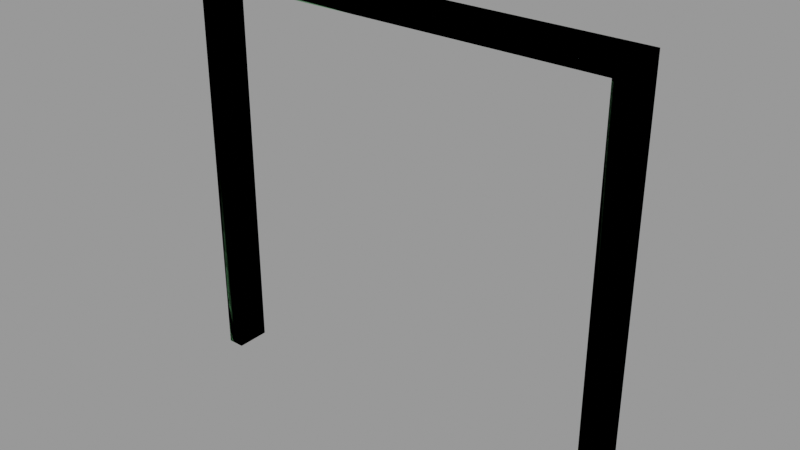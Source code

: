 # Source: doorframe002d.blend  (saved by Blender 2.92.15; exported with 4.5.12 LTS)
import bpy
from mathutils import Matrix  # noqa: F401  (used for matrix-valued properties, if any)

bpy.ops.wm.read_factory_settings(use_empty=True)
scene = bpy.context.scene
scene.name = 'doorframe002d.qc'

# ---- collections
col_doorframe002d = bpy.data.collections.new('doorframe002d'); scene.collection.children.link(col_doorframe002d)

# ---- materials (node trees are filled in below, after node groups)
mat_wood_bridge002 = bpy.data.materials.new('wood_bridge002')
mat_wood_bridge002.use_transparent_shadow = False
mat_wood_bridge002.diffuse_color = (0.7169, 0.8604, 0.8976, 1.0)
mat_phy = bpy.data.materials.new('  phy')
mat_phy.use_transparent_shadow = False
mat_phy.diffuse_color = (0.5361, 0.9641, 0.504, 1.0)

# ---- material node trees

# ---- meshes
me_doorframe002d_reference = bpy.data.meshes.new('doorframe002d_reference')
me_doorframe002d_reference.from_pydata([(-104.0, 4.0, 191.3), (-104.0, -12.0, 191.3), (104.0, 4.0, 191.3), (104.0, -12.0, 191.3), (-96.0, -12.0, -0.7376), (-96.0, 4.0, -0.7376), (-96.0, -12.0, 183.3), (-96.0, 4.0, 183.3), (-104.0, 4.0, -0.7376), (-104.0, -12.0, -0.7376), (96.0, 4.0, -0.7376), (96.0, -12.0, -0.7376), (96.0, 4.0, 183.3), (96.0, -12.0, 183.3), (104.0, -12.0, -0.7376), (104.0, 4.0, -0.7376), (-100.0, -12.0, 187.3), (-100.0, -12.0, -0.7376), (100.0, 4.0, 187.3), (100.0, 4.0, -0.7376), (-100.0, 4.0, -0.7376), (-100.0, 4.0, 187.3), (100.0, -12.0, 187.3), (100.0, -12.0, -0.7376)], [], [(0, 1, 2), (1, 3, 2), (4, 5, 6), (5, 7, 6), (8, 9, 0), (9, 1, 0), (10, 11, 12), (11, 13, 12), (14, 15, 3), (15, 2, 3), (6, 7, 13), (7, 12, 13), (1, 9, 16), (9, 17, 16), (16, 17, 6), (17, 4, 6), (2, 15, 18), (15, 19, 18), (18, 19, 12), (19, 10, 12), (5, 20, 7), (21, 7, 20), (20, 8, 21), (0, 21, 8), (3, 22, 14), (23, 14, 22), (22, 13, 23), (11, 23, 13), (3, 1, 22), (1, 16, 22), (22, 16, 13), (16, 6, 13), (7, 18, 12), (21, 18, 7), (18, 21, 2), (0, 2, 21)])
me_doorframe002d_reference.polygons.foreach_set('use_smooth', [True] * 36)
_k = set([(0, 1), (0, 2), (0, 8), (0, 9), (1, 3), (1, 9), (2, 3), (2, 15), (3, 14), (3, 15), (4, 6), (5, 6), (5, 7), (6, 7), (6, 13), (7, 12), (8, 21), (10, 12), (11, 12), (11, 13), (12, 13), (14, 22)])
me_doorframe002d_reference.attributes.new('sharp_edge', 'BOOLEAN', 'EDGE').data.foreach_set('value', [ (min(e.vertices), max(e.vertices)) in _k for e in me_doorframe002d_reference.edges])
_uv = me_doorframe002d_reference.uv_layers.new(name='UVMap')
_uv.uv.foreach_set('vector', [-0.7315, 0.115, -0.7315, 0.1775, 0.08102, 0.115, -0.7315, 0.1775, 0.08102, 0.1775, 0.08102, 0.115, -0.3584, 0.2175, -0.3584, 0.28, 0.3604, 0.2175, -0.3584, 0.28, 0.3604, 0.28, 0.3604, 0.2175, 0.1897, 0.5977, 0.1897, 0.6946, 0.9397, 0.5977, 0.1897, 0.6946, 0.9397, 0.6946, 0.9397, 0.5977, 0.8291, 0.28, 0.8291, 0.2175, 0.1104, 0.28, 0.8291, 0.2175, 0.1104, 0.2175, 0.1104, 0.28, 0.8089, 0.3737, 0.8089, 0.2904, 0.05891, 0.3737, 0.8089, 0.2904, 0.05891, 0.2904, 0.05891, 0.3737, 0.3604, 0.2175, 0.3604, 0.28, 1.11, 0.2175, 0.3604, 0.28, 1.11, 0.28, 1.11, 0.2175, 0.9431, 0.493, 0.1931, 0.493, 0.9275, 0.5161, 0.1931, 0.493, 0.1931, 0.5161, 0.9275, 0.5161, 0.9275, 0.5161, 0.1931, 0.5161, 0.9118, 0.5392, 0.1931, 0.5161, 0.1931, 0.5392, 0.9118, 0.5392, 0.07912, 0.4936, 0.8291, 0.4936, 0.09475, 0.4684, 0.8291, 0.4936, 0.8291, 0.4684, 0.09475, 0.4684, 0.09475, 0.4684, 0.8291, 0.4684, 0.1104, 0.4433, 0.8291, 0.4684, 0.8291, 0.4433, 0.1104, 0.4433, 0.1143, 0.339, 0.1143, 0.3659, 0.8331, 0.339, 0.8487, 0.3659, 0.8331, 0.339, 0.1143, 0.3659, 0.1143, 0.3659, 0.1143, 0.3928, 0.8487, 0.3659, 0.8643, 0.3928, 0.8487, 0.3659, 0.1143, 0.3928, 0.07912, 0.1862, 0.09475, 0.2019, 0.8291, 0.1862, 0.8291, 0.2019, 0.8291, 0.1862, 0.09475, 0.2019, 0.09475, 0.2019, 0.1104, 0.2175, 0.8291, 0.2019, 0.8291, 0.2175, 0.8291, 0.2019, 0.1104, 0.2175, 1.142, 0.1775, 0.3291, 0.1775, 1.126, 0.1619, 0.3291, 0.1775, 0.3447, 0.1619, 1.126, 0.1619, 1.126, 0.1619, 0.3447, 0.1619, 1.11, 0.1463, 0.3447, 0.1619, 0.3604, 0.1463, 1.11, 0.1463, 0.1737, 0.3948, 0.9393, 0.4188, 0.9237, 0.3948, 0.1581, 0.4188, 0.9393, 0.4188, 0.1737, 0.3948, 0.9393, 0.4188, 0.1581, 0.4188, 0.955, 0.4427, 0.1425, 0.4427, 0.955, 0.4427, 0.1581, 0.4188])
_uv.active_render = True
_uv = me_doorframe002d_reference.uv_layers.new(name='lightmap')
_uv.uv.foreach_set('vector', [0.3323, 0.999, 0.3323, 0.8591, 0.002002, 0.999, 0.3313, 0.8581, 0.001001, 0.8581, 0.001001, 0.998, 0.8323, 0.8561, 0.6687, 0.8561, 0.8323, 0.5734, 0.6677, 0.8551, 0.6677, 0.5724, 0.8313, 0.5724, 0.6657, 0.8561, 0.6657, 0.7163, 0.3353, 0.8561, 0.6647, 0.7153, 0.3343, 0.7153, 0.3343, 0.8551, 0.999, 0.5704, 0.8353, 0.5704, 0.999, 0.2877, 0.8343, 0.5694, 0.8343, 0.2867, 0.998, 0.2867, 0.3323, 0.8561, 0.3323, 0.7163, 0.002002, 0.8561, 0.3313, 0.7153, 0.001001, 0.7153, 0.001001, 0.8551, 0.999, 0.2847, 0.8353, 0.2847, 0.999, 0.002002, 0.8343, 0.2837, 0.8343, 0.001001, 0.998, 0.001001, 0.6687, 0.2847, 0.8323, 0.002002, 0.8323, 0.2847, 0.3323, 0.5734, 0.3323, 0.7133, 0.002002, 0.7133, 0.6687, 0.5704, 0.8323, 0.2877, 0.8323, 0.5704, 0.6657, 0.5734, 0.6657, 0.7133, 0.3353, 0.7133, 0.6657, 0.4306, 0.3353, 0.5704, 0.6657, 0.5704, 0.502, 0.2847, 0.6657, 0.2847, 0.6657, 0.002002, 0.6657, 0.2877, 0.3353, 0.4276, 0.6657, 0.4276, 0.3353, 0.2847, 0.499, 0.2847, 0.499, 0.002002, 0.3343, 0.5724, 0.3343, 0.7123, 0.6647, 0.5724, 0.8313, 0.2867, 0.6677, 0.2867, 0.6677, 0.5694, 0.001001, 0.5724, 0.001001, 0.7123, 0.3313, 0.5724, 0.8313, 0.001001, 0.6677, 0.001001, 0.6677, 0.2837, 0.3343, 0.5694, 0.3343, 0.4296, 0.6647, 0.4296, 0.501, 0.001001, 0.6647, 0.001001, 0.501, 0.2837, 0.3343, 0.4266, 0.3343, 0.2867, 0.6647, 0.2867, 0.3343, 0.001001, 0.498, 0.001001, 0.3343, 0.2837, 0.002002, 0.2847, 0.1657, 0.002002, 0.1657, 0.2847, 0.3323, 0.2877, 0.3323, 0.4276, 0.002002, 0.4276, 0.1687, 0.2847, 0.3323, 0.002002, 0.3323, 0.2847, 0.3323, 0.4306, 0.3323, 0.5704, 0.002002, 0.5704, 0.3313, 0.4296, 0.001001, 0.5694, 0.001001, 0.4296, 0.3313, 0.001001, 0.1677, 0.2837, 0.1677, 0.001001, 0.001001, 0.2867, 0.3313, 0.2867, 0.001001, 0.4266, 0.1647, 0.001001, 0.001001, 0.2837, 0.001001, 0.001001])
me_doorframe002d_reference.materials.append(mat_wood_bridge002)
me_doorframe002d_reference.use_remesh_fix_poles = True
me_doorframe002d_reference.use_remesh_preserve_attributes = False
me_doorframe002d_reference.use_mirror_vertex_groups = False
me_doorframe002d_reference.update()
me_doorframe002d_reference.normals_split_custom_set([tuple(v) for v in zip(*[iter([0.0, 0.0, 1.0, 0.0, 0.0, 1.0, 0.0, 0.0, 1.0, 0.0, 0.0, 1.0, 0.0, 0.0, 1.0, 0.0, 0.0, 1.0, 1.0, 0.0, -3.276e-06, 1.0, 0.0, -3.276e-06, 1.0, 0.0, -3.276e-06, 1.0, 0.0, -3.276e-06, 1.0, 0.0, -3.276e-06, 1.0, 0.0, -3.276e-06, -1.0, 0.0, 3.179e-06, -1.0, 0.0, 3.179e-06, -1.0, 0.0, 3.179e-06, -1.0, 0.0, 3.179e-06, -1.0, 0.0, 3.179e-06, -1.0, 0.0, 3.179e-06, -1.0, 0.0, -5.307e-06, -1.0, 0.0, -5.307e-06, -1.0, 0.0, -5.307e-06, -1.0, 0.0, -5.307e-06, -1.0, 0.0, -5.307e-06, -1.0, 0.0, -5.307e-06, 1.0, 0.0, 3.457e-06, 1.0, 0.0, 3.457e-06, 1.0, 0.0, 3.457e-06, 1.0, 0.0, 3.457e-06, 1.0, 0.0, 3.457e-06, 1.0, 0.0, 3.457e-06, 0.0, 0.0, -1.0, 0.0, 0.0, -1.0, 0.0, 0.0, -1.0, 0.0, 0.0, -1.0, 0.0, 0.0, -1.0, 0.0, 0.0, -1.0, 1.183e-07, -1.0, -3.151e-07, 2.623e-09, -1.0, -4.069e-08, 8.859e-08, -1.0, -2.525e-07, 2.623e-09, -1.0, -4.069e-08, 1.173e-07, -1.0, -4.612e-08, 8.859e-08, -1.0, -2.525e-07, 8.859e-08, -1.0, -2.525e-07, 1.173e-07, -1.0, -4.612e-08, 3.347e-09, -1.0, -2.034e-08, 1.173e-07, -1.0, -4.612e-08, 2.384e-07, -1.0, -5.182e-08, 3.347e-09, -1.0, -2.034e-08, -4.56e-08, 1.0, 9.739e-08, -2.358e-07, 1.0, 4.07e-08, -4.524e-08, 1.0, 9.592e-08, -2.358e-07, 1.0, 4.07e-08, -1.195e-07, 1.0, 4.105e-08, -4.524e-08, 1.0, 9.592e-08, -4.524e-08, 1.0, 9.592e-08, -1.195e-07, 1.0, 4.105e-08, -4.122e-08, 1.0, 7.993e-08, -1.195e-07, 1.0, 4.105e-08, 0.0, 1.0, 4.146e-08, -4.122e-08, 1.0, 7.993e-08, 0.0, 1.0, 4.146e-08, -1.209e-07, 1.0, 4.359e-08, -1.464e-07, 1.0, 9.893e-08, -3.835e-08, 1.0, -1.253e-08, -1.464e-07, 1.0, 9.893e-08, -1.209e-07, 1.0, 4.359e-08, -1.209e-07, 1.0, 4.359e-08, -2.384e-07, 1.0, 4.565e-08, -3.835e-08, 1.0, -1.253e-08, -6.689e-10, 1.0, -5.101e-08, -3.835e-08, 1.0, -1.253e-08, 4.222e-08, 1.0, 4.47e-08, 4.528e-08, -1.0, 2.736e-07, 4.487e-08, -1.0, 1.963e-07, 4.47e-08, -1.0, -3.973e-08, 1.179e-07, -1.0, -4.609e-08, 0.0, -1.0, -5.073e-08, 4.487e-08, -1.0, 1.963e-07, 4.487e-08, -1.0, 1.963e-07, 4.518e-08, -1.0, -2.029e-08, 1.179e-07, -1.0, -4.609e-08, 2.384e-07, -1.0, -4.146e-08, 1.179e-07, -1.0, -4.609e-08, 4.518e-08, -1.0, -2.029e-08, 4.528e-08, -1.0, 2.736e-07, 1.183e-07, -1.0, -3.151e-07, 4.487e-08, -1.0, 1.963e-07, 1.183e-07, -1.0, -3.151e-07, 8.859e-08, -1.0, -2.525e-07, 4.487e-08, -1.0, 1.963e-07, 4.487e-08, -1.0, 1.963e-07, 8.859e-08, -1.0, -2.525e-07, 4.518e-08, -1.0, -2.029e-08, 8.859e-08, -1.0, -2.525e-07, 3.347e-09, -1.0, -2.034e-08, 4.518e-08, -1.0, -2.029e-08, -1.464e-07, 1.0, 9.893e-08, -4.524e-08, 1.0, 9.592e-08, -4.122e-08, 1.0, 7.993e-08, -3.835e-08, 1.0, -1.253e-08, -4.524e-08, 1.0, 9.592e-08, -1.464e-07, 1.0, 9.893e-08, -4.524e-08, 1.0, 9.592e-08, -3.835e-08, 1.0, -1.253e-08, -4.56e-08, 1.0, 9.739e-08, -6.689e-10, 1.0, -5.101e-08, -4.56e-08, 1.0, 9.739e-08, -3.835e-08, 1.0, -1.253e-08])] * 3)])
me_doorframe002d_physics = bpy.data.meshes.new('doorframe002d_physics')
me_doorframe002d_physics.from_pydata([(96.0, 4.0, 183.3), (-96.0, 4.0, 183.3), (-104.0, 4.0, 191.3), (104.0, 4.0, 191.3), (104.0, -12.0, 191.3), (-104.0, -12.0, 191.3), (96.0, -12.0, 183.3), (-96.0, -12.0, 183.3), (96.0, -12.0, -0.7376), (96.0, 4.0, -0.7376), (104.0, -12.0, -0.7376), (104.0, 4.0, -0.7376), (96.0, -12.0, 183.3), (104.0, 4.0, 191.3), (104.0, -12.0, 191.3), (-96.0, -12.0, -0.7376), (-104.0, -12.0, -0.7376), (-104.0, 4.0, -0.7376), (-96.0, 4.0, -0.7376), (-104.0, 4.0, 191.3), (-96.0, -12.0, 183.3), (-104.0, -12.0, 191.3)], [], [(0, 1, 2), (0, 2, 3), (3, 2, 4), (2, 5, 4), (3, 4, 0), (1, 0, 6), (1, 6, 7), (2, 1, 5), (1, 7, 5), (4, 7, 6), (4, 6, 0), (4, 5, 7), (8, 9, 10), (10, 9, 11), (0, 9, 8), (0, 8, 12), (9, 0, 11), (13, 0, 12), (0, 13, 11), (8, 10, 12), (10, 14, 12), (13, 10, 11), (13, 14, 10), (13, 12, 14), (15, 16, 17), (15, 17, 18), (18, 17, 1), (1, 17, 19), (19, 17, 16), (20, 21, 15), (15, 21, 16), (15, 18, 20), (19, 20, 1), (19, 21, 20), (19, 16, 21), (20, 18, 1)])
me_doorframe002d_physics.polygons.foreach_set('use_smooth', [True] * 36)
_uv = me_doorframe002d_physics.uv_layers.new(name='UVMap')
_uv.uv.foreach_set('vector', [0.0, 0.0, 0.0, 0.0, 0.0, 0.0, 0.0, 0.0, 0.0, 0.0, 0.0, 0.0, 0.0, 0.0, 0.0, 0.0, 0.0, 0.0, 0.0, 0.0, 0.0, 0.0, 0.0, 0.0, 0.0, 0.0, 0.0, 0.0, 0.0, 0.0, 0.0, 0.0, 0.0, 0.0, 0.0, 0.0, 0.0, 0.0, 0.0, 0.0, 0.0, 0.0, 0.0, 0.0, 0.0, 0.0, 0.0, 0.0, 0.0, 0.0, 0.0, 0.0, 0.0, 0.0, 0.0, 0.0, 0.0, 0.0, 0.0, 0.0, 0.0, 0.0, 0.0, 0.0, 0.0, 0.0, 0.0, 0.0, 0.0, 0.0, 0.0, 0.0, 0.0, 0.0, 0.0, 0.0, 0.0, 0.0, 0.0, 0.0, 0.0, 0.0, 0.0, 0.0, 0.0, 0.0, 0.0, 0.0, 0.0, 0.0, 0.0, 0.0, 0.0, 0.0, 0.0, 0.0, 0.0, 0.0, 0.0, 0.0, 0.0, 0.0, 0.0, 0.0, 0.0, 0.0, 0.0, 0.0, 0.0, 0.0, 0.0, 0.0, 0.0, 0.0, 0.0, 0.0, 0.0, 0.0, 0.0, 0.0, 0.0, 0.0, 0.0, 0.0, 0.0, 0.0, 0.0, 0.0, 0.0, 0.0, 0.0, 0.0, 0.0, 0.0, 0.0, 0.0, 0.0, 0.0, 0.0, 0.0, 0.0, 0.0, 0.0, 0.0, 0.0, 0.0, 0.0, 0.0, 0.0, 0.0, 0.0, 0.0, 0.0, 0.0, 0.0, 0.0, 0.0, 0.0, 0.0, 0.0, 0.0, 0.0, 0.0, 0.0, 0.0, 0.0, 0.0, 0.0, 0.0, 0.0, 0.0, 0.0, 0.0, 0.0, 0.0, 0.0, 0.0, 0.0, 0.0, 0.0, 0.0, 0.0, 0.0, 0.0, 0.0, 0.0, 0.0, 0.0, 0.0, 0.0, 0.0, 0.0, 0.0, 0.0, 0.0, 0.0, 0.0, 0.0, 0.0, 0.0, 0.0, 0.0, 0.0, 0.0, 0.0, 0.0, 0.0, 0.0, 0.0, 0.0, 0.0, 0.0, 0.0, 0.0, 0.0, 0.0])
me_doorframe002d_physics.materials.append(mat_phy)
me_doorframe002d_physics.use_remesh_fix_poles = True
me_doorframe002d_physics.use_remesh_preserve_attributes = False
me_doorframe002d_physics.use_mirror_vertex_groups = False
me_doorframe002d_physics.update()
me_doorframe002d_physics.normals_split_custom_set([tuple(v) for v in zip(*[iter([-0.6921, 0.7197, 0.05537, -0.2332, 0.9717, -0.03886, -0.4402, -0.8977, -0.01761, -0.6921, 0.7197, 0.05537, -0.4402, -0.8977, -0.01761, -0.461, -0.8867, 0.03544, -0.461, -0.8867, 0.03544, -0.4402, -0.8977, -0.01761, 0.4469, -0.8939, 0.03574, -0.4402, -0.8977, -0.01761, 0.475, -0.8769, -0.07315, 0.4469, -0.8939, 0.03574, -0.461, -0.8867, 0.03544, 0.4469, -0.8939, 0.03574, -0.6921, 0.7197, 0.05537, -0.2332, 0.9717, -0.03886, -0.6921, 0.7197, 0.05537, 0.2378, 0.9711, 0.01983, -0.2332, 0.9717, -0.03886, 0.2378, 0.9711, 0.01983, 0.7068, 0.7068, -0.0282, -0.4402, -0.8977, -0.01761, -0.2332, 0.9717, -0.03886, 0.475, -0.8769, -0.07315, -0.2332, 0.9717, -0.03886, 0.7068, 0.7068, -0.0282, 0.475, -0.8769, -0.07315, 0.4469, -0.8939, 0.03574, 0.7068, 0.7068, -0.0282, 0.2378, 0.9711, 0.01983, 0.4469, -0.8939, 0.03574, 0.2378, 0.9711, 0.01983, -0.6921, 0.7197, 0.05537, 0.4469, -0.8939, 0.03574, 0.475, -0.8769, -0.07315, 0.7068, 0.7068, -0.0282, 0.2425, 0.02103, -0.9699, -0.4459, 0.07754, -0.8917, 0.4394, 0.03735, 0.8975, 0.4394, 0.03735, 0.8975, -0.4459, 0.07754, -0.8917, -0.6993, 0.02978, 0.7142, -0.4471, -0.01899, -0.8943, -0.4459, 0.07754, -0.8917, 0.2425, 0.02103, -0.9699, -0.4471, -0.01899, -0.8943, 0.2425, 0.02103, -0.9699, 0.6838, -0.05827, -0.7274, -0.4459, 0.07754, -0.8917, -0.4471, -0.01899, -0.8943, -0.6993, 0.02978, 0.7142, -0.2522, -0.04201, 0.9668, -0.4471, -0.01899, -0.8943, 0.6838, -0.05827, -0.7274, -0.4471, -0.01899, -0.8943, -0.2522, -0.04201, 0.9668, -0.6993, 0.02978, 0.7142, 0.2425, 0.02103, -0.9699, 0.4394, 0.03735, 0.8975, 0.6838, -0.05827, -0.7274, 0.4394, 0.03735, 0.8975, 0.4622, -0.03854, 0.8859, 0.6838, -0.05827, -0.7274, -0.2522, -0.04201, 0.9668, 0.4394, 0.03735, 0.8975, -0.6993, 0.02978, 0.7142, -0.2522, -0.04201, 0.9668, 0.4622, -0.03854, 0.8859, 0.4394, 0.03735, 0.8975, -0.2522, -0.04201, 0.9668, 0.6838, -0.05827, -0.7274, 0.4622, -0.03854, 0.8859, 0.7133, 0.06073, 0.6982, 0.2425, 0.02016, -0.9699, -0.6984, 0.05947, -0.7132, 0.7133, 0.06073, 0.6982, -0.6984, 0.05947, -0.7132, -0.2425, 0.02103, 0.9699, -0.2425, 0.02103, 0.9699, -0.6984, 0.05947, -0.7132, -0.6993, -0.0298, 0.7142, -0.6993, -0.0298, 0.7142, -0.6984, 0.05947, -0.7132, -0.2522, -0.04203, -0.9668, -0.2522, -0.04203, -0.9668, -0.6984, 0.05947, -0.7132, 0.2425, 0.02016, -0.9699, 0.2328, -0.04045, 0.9717, 0.7143, -0.03043, -0.6991, 0.7133, 0.06073, 0.6982, 0.7133, 0.06073, 0.6982, 0.7143, -0.03043, -0.6991, 0.2425, 0.02016, -0.9699, 0.7133, 0.06073, 0.6982, -0.2425, 0.02103, 0.9699, 0.2328, -0.04045, 0.9717, -0.2522, -0.04203, -0.9668, 0.2328, -0.04045, 0.9717, -0.6993, -0.0298, 0.7142, -0.2522, -0.04203, -0.9668, 0.7143, -0.03043, -0.6991, 0.2328, -0.04045, 0.9717, -0.2522, -0.04203, -0.9668, 0.2425, 0.02016, -0.9699, 0.7143, -0.03043, -0.6991, 0.2328, -0.04045, 0.9717, -0.2425, 0.02103, 0.9699, -0.6993, -0.0298, 0.7142])] * 3)])
arm_doorframe002d_qc_skeleton = bpy.data.armatures.new('doorframe002d.qc_skeleton')  # bones are not reproduced

# ---- objects
ob_doorframe002d_qc_skeleton = bpy.data.objects.new('doorframe002d.qc_skeleton', arm_doorframe002d_qc_skeleton)
ob_doorframe002d_reference = bpy.data.objects.new('doorframe002d_reference', me_doorframe002d_reference)
ob_doorframe002d_physics = bpy.data.objects.new('doorframe002d_physics', me_doorframe002d_physics)

# ---- transforms, parenting, visibility, modifiers, constraints
ob_doorframe002d_qc_skeleton.location = (0.0, 0.0, 0.0)
ob_doorframe002d_qc_skeleton.show_in_front = True
ob_doorframe002d_qc_skeleton.lineart.crease_threshold = 0.0
ob_doorframe002d_reference.parent = ob_doorframe002d_qc_skeleton
ob_doorframe002d_reference.location = (0.0, 0.0, 0.0)
ob_doorframe002d_reference.lineart.crease_threshold = 0.0
_vg = ob_doorframe002d_reference.vertex_groups.new(name='static_prop')
_vg.add([0, 1, 2, 3, 4, 5, 6, 7, 8, 9, 10, 11, 12, 13, 14, 15, 16, 17, 18, 19, 20, 21, 22, 23], 1.0, 'REPLACE')
_m = ob_doorframe002d_reference.modifiers.new('Armature', 'ARMATURE')
_m.object = ob_doorframe002d_qc_skeleton
ob_doorframe002d_physics.parent = ob_doorframe002d_qc_skeleton
ob_doorframe002d_physics.location = (0.0, 0.0, 0.0)
ob_doorframe002d_physics.display_type = 'SOLID'
ob_doorframe002d_physics.show_wire = True
ob_doorframe002d_physics.lineart.crease_threshold = 0.0
_vg = ob_doorframe002d_physics.vertex_groups.new(name='static_prop')
_vg.add([0, 1, 2, 3, 4, 5, 6, 7, 8, 9, 10, 11, 12, 13, 14, 15, 16, 17, 18, 19, 20, 21], 1.0, 'REPLACE')
_m = ob_doorframe002d_physics.modifiers.new('Armature', 'ARMATURE')
_m.object = ob_doorframe002d_qc_skeleton

# ---- collection membership
scene.collection.objects.link(ob_doorframe002d_qc_skeleton)
scene.collection.objects.link(ob_doorframe002d_reference)
scene.collection.objects.link(ob_doorframe002d_physics)
col_doorframe002d.objects.link(ob_doorframe002d_qc_skeleton)
col_doorframe002d.objects.link(ob_doorframe002d_reference)
col_doorframe002d.objects.link(ob_doorframe002d_physics)

# ---- scene / render settings (as saved in the file)
scene.frame_start = 1; scene.frame_end = 250; scene.frame_set(0)
scene.render.engine = 'BLENDER_EEVEE_NEXT'
scene.cycles.use_denoising = False
scene.cycles.samples = 128
scene.cycles.sampling_pattern = 'TABULATED_SOBOL'
scene.cycles.use_adaptive_sampling = False
scene.cycles.use_light_tree = False
scene.view_settings.view_transform = 'Filmic'
bpy.context.view_layer.update()

# ---- added for rendering (the .blend has no active camera and no usable light): camera, sun + grey world if the file has none
cam_auto = bpy.data.cameras.new('AutoCamera')
cam_auto.lens = 50.0
cam_auto.sensor_width = 36.0
cam_auto.clip_end = 4603.71
ob_auto_camera = bpy.data.objects.new('AutoCamera', cam_auto)
scene.collection.objects.link(ob_auto_camera)
ob_auto_camera.location = (262.321, -318.785, 305.119)
ob_auto_camera.rotation_euler = (1.09748, -7.21219e-08, 0.694738)
scene.camera = ob_auto_camera
light_auto_sun = bpy.data.lights.new('AutoSun', 'SUN')
light_auto_sun.energy = 3.0
light_auto_sun.angle = 0.0523599
ob_auto_sun = bpy.data.objects.new('AutoSun', light_auto_sun)
scene.collection.objects.link(ob_auto_sun)
ob_auto_sun.rotation_euler = (0.872665, 0.174533, 0.523599)
if scene.world is None:
    world_auto = bpy.data.worlds.new('AutoWorld')
    world_auto.color = (0.3, 0.3, 0.3)
    scene.world = world_auto
bpy.context.view_layer.update()
